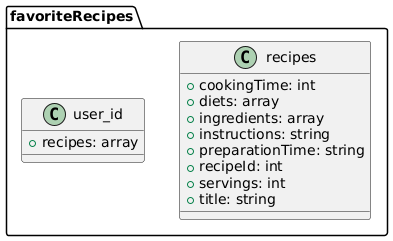

The diagram above was rendered by PlantUML. Its source (embedded in the PNG):
@startuml
package "favoriteRecipes" {
    class "user_id" {
        + recipes: array
    }
    
    class "recipes" {
        + cookingTime: int
        + diets: array
        + ingredients: array
        + instructions: string
        + preparationTime: string
        + recipeId: int
        + servings: int
        + title: string
    }
}
@enduml